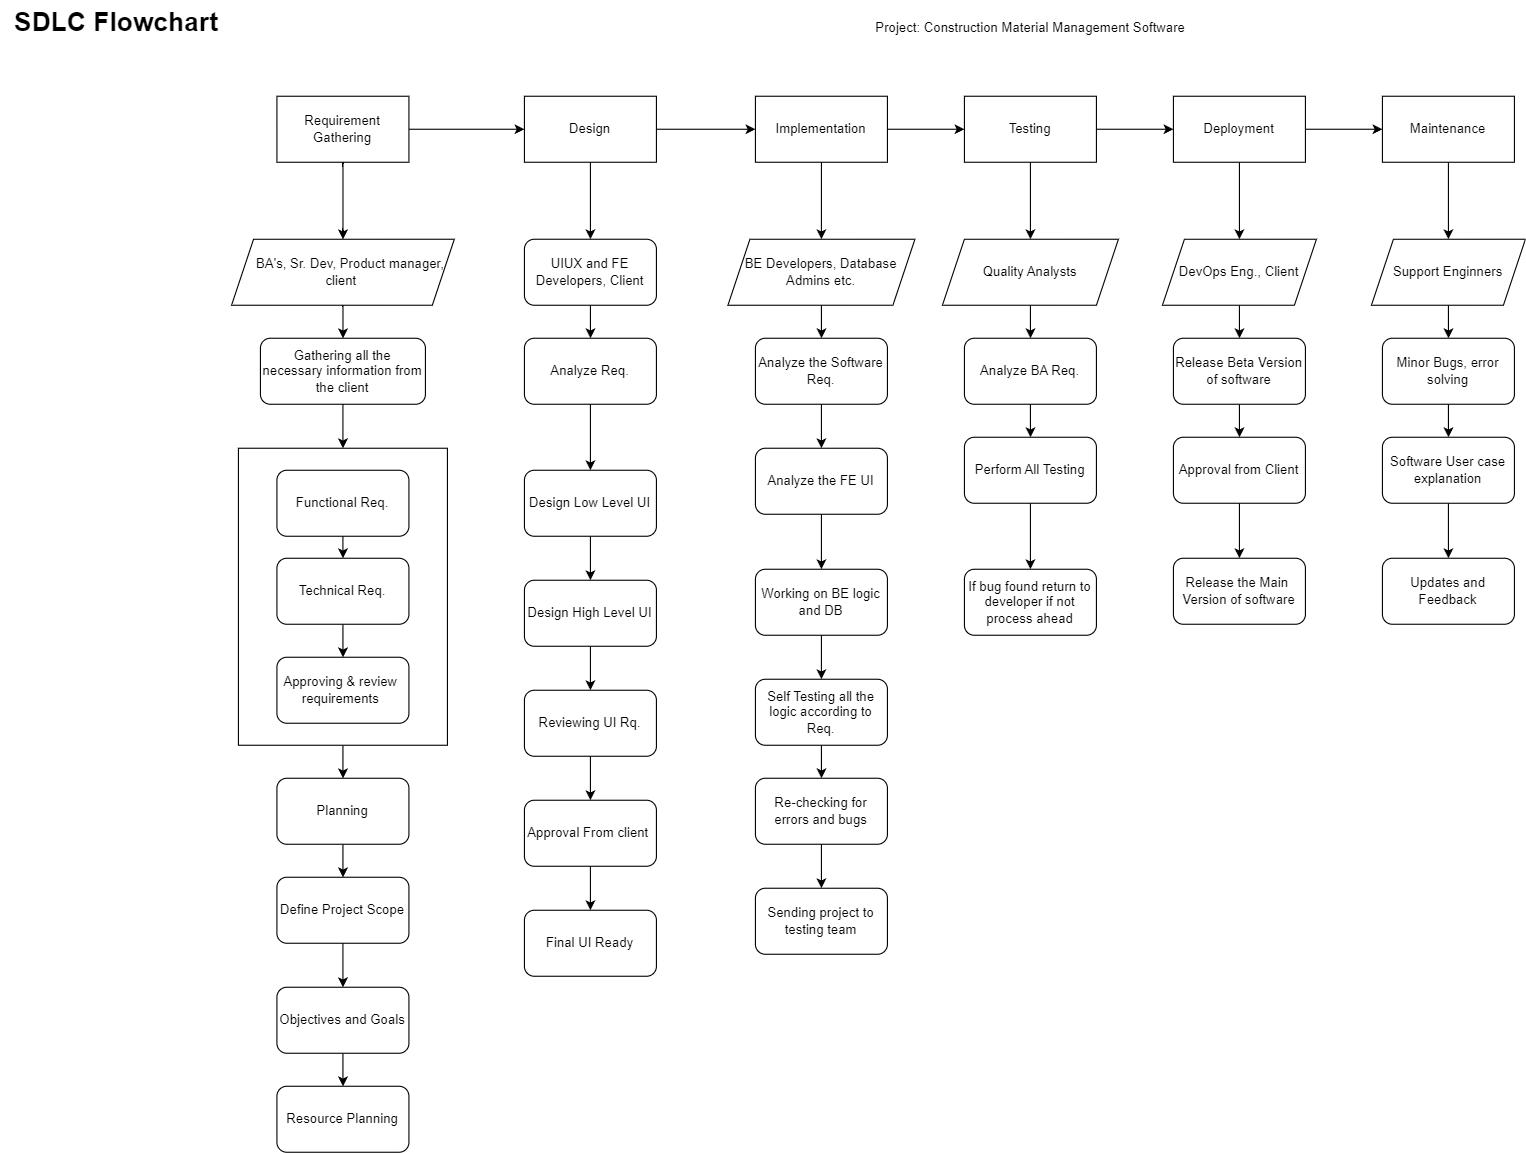

The diagram above was exported from draw.io. Its source (the exported page's mxGraphModel, read from the mxfile embedded in the PNG):
<mxGraphModel dx="1434" dy="772" grid="1" gridSize="10" guides="1" tooltips="1" connect="1" arrows="1" fold="1" page="1" pageScale="1" pageWidth="1920" pageHeight="1200" math="0" shadow="0">
  <root>
    <mxCell id="0" />
    <mxCell id="1" parent="0" />
    <mxCell id="WJ2MasTIlMM-FvMdF3s8-1" value="&lt;font style=&quot;font-size: 24px;&quot;&gt;&lt;b&gt;SDLC Flowchart&lt;/b&gt;&lt;/font&gt;" style="text;html=1;align=center;verticalAlign=middle;resizable=0;points=[];autosize=1;strokeColor=none;fillColor=none;" vertex="1" parent="1">
      <mxGeometry x="10" y="23" width="210" height="40" as="geometry" />
    </mxCell>
    <mxCell id="WJ2MasTIlMM-FvMdF3s8-2" value="Project: Construction Material Management Software" style="text;html=1;align=center;verticalAlign=middle;resizable=0;points=[];autosize=1;strokeColor=none;fillColor=none;" vertex="1" parent="1">
      <mxGeometry x="796.25" y="33" width="300" height="30" as="geometry" />
    </mxCell>
    <mxCell id="WJ2MasTIlMM-FvMdF3s8-24" value="" style="edgeStyle=orthogonalEdgeStyle;rounded=0;orthogonalLoop=1;jettySize=auto;html=1;" edge="1" parent="1" source="WJ2MasTIlMM-FvMdF3s8-3" target="WJ2MasTIlMM-FvMdF3s8-9">
      <mxGeometry relative="1" as="geometry" />
    </mxCell>
    <mxCell id="WJ2MasTIlMM-FvMdF3s8-27" value="" style="edgeStyle=orthogonalEdgeStyle;rounded=0;orthogonalLoop=1;jettySize=auto;html=1;" edge="1" parent="1" source="WJ2MasTIlMM-FvMdF3s8-3" target="WJ2MasTIlMM-FvMdF3s8-26">
      <mxGeometry relative="1" as="geometry" />
    </mxCell>
    <mxCell id="WJ2MasTIlMM-FvMdF3s8-3" value="Requirement Gathering" style="rounded=0;whiteSpace=wrap;html=1;" vertex="1" parent="1">
      <mxGeometry x="261.25" y="110" width="120" height="60" as="geometry" />
    </mxCell>
    <mxCell id="WJ2MasTIlMM-FvMdF3s8-20" value="" style="edgeStyle=orthogonalEdgeStyle;rounded=0;orthogonalLoop=1;jettySize=auto;html=1;" edge="1" parent="1" source="WJ2MasTIlMM-FvMdF3s8-4" target="WJ2MasTIlMM-FvMdF3s8-5">
      <mxGeometry relative="1" as="geometry" />
    </mxCell>
    <mxCell id="WJ2MasTIlMM-FvMdF3s8-4" value="Planning" style="rounded=1;whiteSpace=wrap;html=1;" vertex="1" parent="1">
      <mxGeometry x="261.25" y="730" width="120" height="60" as="geometry" />
    </mxCell>
    <mxCell id="WJ2MasTIlMM-FvMdF3s8-21" value="" style="edgeStyle=orthogonalEdgeStyle;rounded=0;orthogonalLoop=1;jettySize=auto;html=1;" edge="1" parent="1" source="WJ2MasTIlMM-FvMdF3s8-5" target="WJ2MasTIlMM-FvMdF3s8-6">
      <mxGeometry relative="1" as="geometry" />
    </mxCell>
    <mxCell id="WJ2MasTIlMM-FvMdF3s8-5" value="Define Project Scope" style="rounded=1;whiteSpace=wrap;html=1;" vertex="1" parent="1">
      <mxGeometry x="261.25" y="820" width="120" height="60" as="geometry" />
    </mxCell>
    <mxCell id="WJ2MasTIlMM-FvMdF3s8-22" value="" style="edgeStyle=orthogonalEdgeStyle;rounded=0;orthogonalLoop=1;jettySize=auto;html=1;" edge="1" parent="1" source="WJ2MasTIlMM-FvMdF3s8-6" target="WJ2MasTIlMM-FvMdF3s8-7">
      <mxGeometry relative="1" as="geometry" />
    </mxCell>
    <mxCell id="WJ2MasTIlMM-FvMdF3s8-6" value="Objectives and Goals" style="rounded=1;whiteSpace=wrap;html=1;" vertex="1" parent="1">
      <mxGeometry x="261.25" y="920" width="120" height="60" as="geometry" />
    </mxCell>
    <mxCell id="WJ2MasTIlMM-FvMdF3s8-7" value="Resource Planning" style="rounded=1;whiteSpace=wrap;html=1;" vertex="1" parent="1">
      <mxGeometry x="261.25" y="1010" width="120" height="60" as="geometry" />
    </mxCell>
    <mxCell id="WJ2MasTIlMM-FvMdF3s8-29" style="edgeStyle=orthogonalEdgeStyle;rounded=0;orthogonalLoop=1;jettySize=auto;html=1;exitX=0.5;exitY=1;exitDx=0;exitDy=0;entryX=0.5;entryY=0;entryDx=0;entryDy=0;" edge="1" parent="1" source="WJ2MasTIlMM-FvMdF3s8-8" target="WJ2MasTIlMM-FvMdF3s8-10">
      <mxGeometry relative="1" as="geometry" />
    </mxCell>
    <mxCell id="WJ2MasTIlMM-FvMdF3s8-8" value="Gathering all the&lt;div&gt;necessary information from the client&lt;/div&gt;" style="rounded=1;whiteSpace=wrap;html=1;" vertex="1" parent="1">
      <mxGeometry x="246.25" y="330" width="150" height="60" as="geometry" />
    </mxCell>
    <mxCell id="WJ2MasTIlMM-FvMdF3s8-31" value="" style="edgeStyle=orthogonalEdgeStyle;rounded=0;orthogonalLoop=1;jettySize=auto;html=1;" edge="1" parent="1" source="WJ2MasTIlMM-FvMdF3s8-10" target="WJ2MasTIlMM-FvMdF3s8-4">
      <mxGeometry relative="1" as="geometry" />
    </mxCell>
    <mxCell id="WJ2MasTIlMM-FvMdF3s8-10" value="" style="rounded=0;whiteSpace=wrap;html=1;" vertex="1" parent="1">
      <mxGeometry x="226.25" y="430" width="190" height="270" as="geometry" />
    </mxCell>
    <mxCell id="WJ2MasTIlMM-FvMdF3s8-48" value="" style="edgeStyle=orthogonalEdgeStyle;rounded=0;orthogonalLoop=1;jettySize=auto;html=1;" edge="1" parent="1" source="WJ2MasTIlMM-FvMdF3s8-9" target="WJ2MasTIlMM-FvMdF3s8-25">
      <mxGeometry relative="1" as="geometry" />
    </mxCell>
    <mxCell id="WJ2MasTIlMM-FvMdF3s8-62" value="" style="edgeStyle=orthogonalEdgeStyle;rounded=0;orthogonalLoop=1;jettySize=auto;html=1;" edge="1" parent="1" source="WJ2MasTIlMM-FvMdF3s8-9" target="WJ2MasTIlMM-FvMdF3s8-38">
      <mxGeometry relative="1" as="geometry" />
    </mxCell>
    <mxCell id="WJ2MasTIlMM-FvMdF3s8-9" value="Design" style="rounded=0;whiteSpace=wrap;html=1;" vertex="1" parent="1">
      <mxGeometry x="486.25" y="110" width="120" height="60" as="geometry" />
    </mxCell>
    <mxCell id="WJ2MasTIlMM-FvMdF3s8-30" style="edgeStyle=orthogonalEdgeStyle;rounded=0;orthogonalLoop=1;jettySize=auto;html=1;exitX=0.5;exitY=1;exitDx=0;exitDy=0;entryX=0.5;entryY=0;entryDx=0;entryDy=0;" edge="1" parent="1" source="WJ2MasTIlMM-FvMdF3s8-12" target="WJ2MasTIlMM-FvMdF3s8-13">
      <mxGeometry relative="1" as="geometry" />
    </mxCell>
    <mxCell id="WJ2MasTIlMM-FvMdF3s8-12" value="Functional Req." style="rounded=1;whiteSpace=wrap;html=1;" vertex="1" parent="1">
      <mxGeometry x="261.25" y="450" width="120" height="60" as="geometry" />
    </mxCell>
    <mxCell id="WJ2MasTIlMM-FvMdF3s8-18" value="" style="edgeStyle=orthogonalEdgeStyle;rounded=0;orthogonalLoop=1;jettySize=auto;html=1;" edge="1" parent="1" source="WJ2MasTIlMM-FvMdF3s8-13" target="WJ2MasTIlMM-FvMdF3s8-14">
      <mxGeometry relative="1" as="geometry" />
    </mxCell>
    <mxCell id="WJ2MasTIlMM-FvMdF3s8-13" value="Technical Req." style="rounded=1;whiteSpace=wrap;html=1;" vertex="1" parent="1">
      <mxGeometry x="261.25" y="530" width="120" height="60" as="geometry" />
    </mxCell>
    <mxCell id="WJ2MasTIlMM-FvMdF3s8-14" value="Approving &amp;amp; review&amp;nbsp;&lt;div&gt;requirements&amp;nbsp;&lt;/div&gt;" style="rounded=1;whiteSpace=wrap;html=1;" vertex="1" parent="1">
      <mxGeometry x="261.25" y="620" width="120" height="60" as="geometry" />
    </mxCell>
    <mxCell id="WJ2MasTIlMM-FvMdF3s8-49" value="" style="edgeStyle=orthogonalEdgeStyle;rounded=0;orthogonalLoop=1;jettySize=auto;html=1;" edge="1" parent="1" source="WJ2MasTIlMM-FvMdF3s8-25" target="WJ2MasTIlMM-FvMdF3s8-32">
      <mxGeometry relative="1" as="geometry" />
    </mxCell>
    <mxCell id="WJ2MasTIlMM-FvMdF3s8-25" value="UIUX and FE Developers, Client" style="rounded=1;whiteSpace=wrap;html=1;" vertex="1" parent="1">
      <mxGeometry x="486.25" y="240" width="120" height="60" as="geometry" />
    </mxCell>
    <mxCell id="WJ2MasTIlMM-FvMdF3s8-28" value="" style="edgeStyle=orthogonalEdgeStyle;rounded=0;orthogonalLoop=1;jettySize=auto;html=1;" edge="1" parent="1" source="WJ2MasTIlMM-FvMdF3s8-26" target="WJ2MasTIlMM-FvMdF3s8-8">
      <mxGeometry relative="1" as="geometry" />
    </mxCell>
    <mxCell id="WJ2MasTIlMM-FvMdF3s8-26" value="&amp;nbsp; &amp;nbsp; BA's, Sr. Dev, Product manager, client&amp;nbsp;" style="shape=parallelogram;perimeter=parallelogramPerimeter;whiteSpace=wrap;html=1;fixedSize=1;" vertex="1" parent="1">
      <mxGeometry x="220" y="240" width="202.5" height="60" as="geometry" />
    </mxCell>
    <mxCell id="WJ2MasTIlMM-FvMdF3s8-50" value="" style="edgeStyle=orthogonalEdgeStyle;rounded=0;orthogonalLoop=1;jettySize=auto;html=1;" edge="1" parent="1" source="WJ2MasTIlMM-FvMdF3s8-32" target="WJ2MasTIlMM-FvMdF3s8-33">
      <mxGeometry relative="1" as="geometry" />
    </mxCell>
    <mxCell id="WJ2MasTIlMM-FvMdF3s8-32" value="Analyze Req." style="rounded=1;whiteSpace=wrap;html=1;" vertex="1" parent="1">
      <mxGeometry x="486.25" y="330" width="120" height="60" as="geometry" />
    </mxCell>
    <mxCell id="WJ2MasTIlMM-FvMdF3s8-51" value="" style="edgeStyle=orthogonalEdgeStyle;rounded=0;orthogonalLoop=1;jettySize=auto;html=1;" edge="1" parent="1" source="WJ2MasTIlMM-FvMdF3s8-33" target="WJ2MasTIlMM-FvMdF3s8-34">
      <mxGeometry relative="1" as="geometry" />
    </mxCell>
    <mxCell id="WJ2MasTIlMM-FvMdF3s8-33" value="Design Low Level UI" style="rounded=1;whiteSpace=wrap;html=1;" vertex="1" parent="1">
      <mxGeometry x="486.25" y="450" width="120" height="60" as="geometry" />
    </mxCell>
    <mxCell id="WJ2MasTIlMM-FvMdF3s8-52" value="" style="edgeStyle=orthogonalEdgeStyle;rounded=0;orthogonalLoop=1;jettySize=auto;html=1;" edge="1" parent="1" source="WJ2MasTIlMM-FvMdF3s8-34" target="WJ2MasTIlMM-FvMdF3s8-35">
      <mxGeometry relative="1" as="geometry" />
    </mxCell>
    <mxCell id="WJ2MasTIlMM-FvMdF3s8-34" value="Design High Level UI" style="rounded=1;whiteSpace=wrap;html=1;" vertex="1" parent="1">
      <mxGeometry x="486.25" y="550" width="120" height="60" as="geometry" />
    </mxCell>
    <mxCell id="WJ2MasTIlMM-FvMdF3s8-53" value="" style="edgeStyle=orthogonalEdgeStyle;rounded=0;orthogonalLoop=1;jettySize=auto;html=1;" edge="1" parent="1" source="WJ2MasTIlMM-FvMdF3s8-35" target="WJ2MasTIlMM-FvMdF3s8-36">
      <mxGeometry relative="1" as="geometry" />
    </mxCell>
    <mxCell id="WJ2MasTIlMM-FvMdF3s8-35" value="Reviewing UI Rq." style="rounded=1;whiteSpace=wrap;html=1;" vertex="1" parent="1">
      <mxGeometry x="486.25" y="650" width="120" height="60" as="geometry" />
    </mxCell>
    <mxCell id="WJ2MasTIlMM-FvMdF3s8-54" value="" style="edgeStyle=orthogonalEdgeStyle;rounded=0;orthogonalLoop=1;jettySize=auto;html=1;" edge="1" parent="1" source="WJ2MasTIlMM-FvMdF3s8-36" target="WJ2MasTIlMM-FvMdF3s8-37">
      <mxGeometry relative="1" as="geometry" />
    </mxCell>
    <mxCell id="WJ2MasTIlMM-FvMdF3s8-36" value="Approval From client&amp;nbsp;" style="rounded=1;whiteSpace=wrap;html=1;" vertex="1" parent="1">
      <mxGeometry x="486.25" y="750" width="120" height="60" as="geometry" />
    </mxCell>
    <mxCell id="WJ2MasTIlMM-FvMdF3s8-37" value="Final UI Ready" style="rounded=1;whiteSpace=wrap;html=1;" vertex="1" parent="1">
      <mxGeometry x="486.25" y="850" width="120" height="60" as="geometry" />
    </mxCell>
    <mxCell id="WJ2MasTIlMM-FvMdF3s8-55" value="" style="edgeStyle=orthogonalEdgeStyle;rounded=0;orthogonalLoop=1;jettySize=auto;html=1;" edge="1" parent="1" source="WJ2MasTIlMM-FvMdF3s8-38" target="WJ2MasTIlMM-FvMdF3s8-39">
      <mxGeometry relative="1" as="geometry" />
    </mxCell>
    <mxCell id="WJ2MasTIlMM-FvMdF3s8-63" value="" style="edgeStyle=orthogonalEdgeStyle;rounded=0;orthogonalLoop=1;jettySize=auto;html=1;" edge="1" parent="1" source="WJ2MasTIlMM-FvMdF3s8-38" target="WJ2MasTIlMM-FvMdF3s8-47">
      <mxGeometry relative="1" as="geometry" />
    </mxCell>
    <mxCell id="WJ2MasTIlMM-FvMdF3s8-38" value="Implementation" style="rounded=0;whiteSpace=wrap;html=1;" vertex="1" parent="1">
      <mxGeometry x="696.25" y="110" width="120" height="60" as="geometry" />
    </mxCell>
    <mxCell id="WJ2MasTIlMM-FvMdF3s8-56" value="" style="edgeStyle=orthogonalEdgeStyle;rounded=0;orthogonalLoop=1;jettySize=auto;html=1;" edge="1" parent="1" source="WJ2MasTIlMM-FvMdF3s8-39" target="WJ2MasTIlMM-FvMdF3s8-41">
      <mxGeometry relative="1" as="geometry" />
    </mxCell>
    <mxCell id="WJ2MasTIlMM-FvMdF3s8-39" value="BE Developers, Database Admins etc." style="shape=parallelogram;perimeter=parallelogramPerimeter;whiteSpace=wrap;html=1;fixedSize=1;" vertex="1" parent="1">
      <mxGeometry x="671.25" y="240" width="170" height="60" as="geometry" />
    </mxCell>
    <mxCell id="WJ2MasTIlMM-FvMdF3s8-57" value="" style="edgeStyle=orthogonalEdgeStyle;rounded=0;orthogonalLoop=1;jettySize=auto;html=1;" edge="1" parent="1" source="WJ2MasTIlMM-FvMdF3s8-41" target="WJ2MasTIlMM-FvMdF3s8-42">
      <mxGeometry relative="1" as="geometry" />
    </mxCell>
    <mxCell id="WJ2MasTIlMM-FvMdF3s8-41" value="Analyze the Software Req." style="rounded=1;whiteSpace=wrap;html=1;" vertex="1" parent="1">
      <mxGeometry x="696.25" y="330" width="120" height="60" as="geometry" />
    </mxCell>
    <mxCell id="WJ2MasTIlMM-FvMdF3s8-58" value="" style="edgeStyle=orthogonalEdgeStyle;rounded=0;orthogonalLoop=1;jettySize=auto;html=1;" edge="1" parent="1" source="WJ2MasTIlMM-FvMdF3s8-42" target="WJ2MasTIlMM-FvMdF3s8-43">
      <mxGeometry relative="1" as="geometry" />
    </mxCell>
    <mxCell id="WJ2MasTIlMM-FvMdF3s8-42" value="Analyze the FE UI" style="rounded=1;whiteSpace=wrap;html=1;" vertex="1" parent="1">
      <mxGeometry x="696.25" y="430" width="120" height="60" as="geometry" />
    </mxCell>
    <mxCell id="WJ2MasTIlMM-FvMdF3s8-59" value="" style="edgeStyle=orthogonalEdgeStyle;rounded=0;orthogonalLoop=1;jettySize=auto;html=1;" edge="1" parent="1" source="WJ2MasTIlMM-FvMdF3s8-43" target="WJ2MasTIlMM-FvMdF3s8-44">
      <mxGeometry relative="1" as="geometry" />
    </mxCell>
    <mxCell id="WJ2MasTIlMM-FvMdF3s8-43" value="Working on BE logic and DB" style="rounded=1;whiteSpace=wrap;html=1;" vertex="1" parent="1">
      <mxGeometry x="696.25" y="540" width="120" height="60" as="geometry" />
    </mxCell>
    <mxCell id="WJ2MasTIlMM-FvMdF3s8-60" value="" style="edgeStyle=orthogonalEdgeStyle;rounded=0;orthogonalLoop=1;jettySize=auto;html=1;" edge="1" parent="1" source="WJ2MasTIlMM-FvMdF3s8-44" target="WJ2MasTIlMM-FvMdF3s8-46">
      <mxGeometry relative="1" as="geometry" />
    </mxCell>
    <mxCell id="WJ2MasTIlMM-FvMdF3s8-44" value="Self Testing all the logic according to Req." style="rounded=1;whiteSpace=wrap;html=1;" vertex="1" parent="1">
      <mxGeometry x="696.25" y="640" width="120" height="60" as="geometry" />
    </mxCell>
    <mxCell id="WJ2MasTIlMM-FvMdF3s8-45" value="Sending project to testing team" style="rounded=1;whiteSpace=wrap;html=1;" vertex="1" parent="1">
      <mxGeometry x="696.25" y="830" width="120" height="60" as="geometry" />
    </mxCell>
    <mxCell id="WJ2MasTIlMM-FvMdF3s8-61" value="" style="edgeStyle=orthogonalEdgeStyle;rounded=0;orthogonalLoop=1;jettySize=auto;html=1;" edge="1" parent="1" source="WJ2MasTIlMM-FvMdF3s8-46" target="WJ2MasTIlMM-FvMdF3s8-45">
      <mxGeometry relative="1" as="geometry" />
    </mxCell>
    <mxCell id="WJ2MasTIlMM-FvMdF3s8-46" value="Re-checking for errors and bugs" style="rounded=1;whiteSpace=wrap;html=1;" vertex="1" parent="1">
      <mxGeometry x="696.25" y="730" width="120" height="60" as="geometry" />
    </mxCell>
    <mxCell id="WJ2MasTIlMM-FvMdF3s8-69" value="" style="edgeStyle=orthogonalEdgeStyle;rounded=0;orthogonalLoop=1;jettySize=auto;html=1;" edge="1" parent="1" source="WJ2MasTIlMM-FvMdF3s8-47" target="WJ2MasTIlMM-FvMdF3s8-64">
      <mxGeometry relative="1" as="geometry" />
    </mxCell>
    <mxCell id="WJ2MasTIlMM-FvMdF3s8-82" value="" style="edgeStyle=orthogonalEdgeStyle;rounded=0;orthogonalLoop=1;jettySize=auto;html=1;" edge="1" parent="1" source="WJ2MasTIlMM-FvMdF3s8-47" target="WJ2MasTIlMM-FvMdF3s8-73">
      <mxGeometry relative="1" as="geometry" />
    </mxCell>
    <mxCell id="WJ2MasTIlMM-FvMdF3s8-47" value="Testing" style="rounded=0;whiteSpace=wrap;html=1;" vertex="1" parent="1">
      <mxGeometry x="886.25" y="110" width="120" height="60" as="geometry" />
    </mxCell>
    <mxCell id="WJ2MasTIlMM-FvMdF3s8-70" value="" style="edgeStyle=orthogonalEdgeStyle;rounded=0;orthogonalLoop=1;jettySize=auto;html=1;" edge="1" parent="1" source="WJ2MasTIlMM-FvMdF3s8-64" target="WJ2MasTIlMM-FvMdF3s8-65">
      <mxGeometry relative="1" as="geometry" />
    </mxCell>
    <mxCell id="WJ2MasTIlMM-FvMdF3s8-64" value="Quality Analysts" style="shape=parallelogram;perimeter=parallelogramPerimeter;whiteSpace=wrap;html=1;fixedSize=1;" vertex="1" parent="1">
      <mxGeometry x="866.25" y="240" width="160" height="60" as="geometry" />
    </mxCell>
    <mxCell id="WJ2MasTIlMM-FvMdF3s8-71" value="" style="edgeStyle=orthogonalEdgeStyle;rounded=0;orthogonalLoop=1;jettySize=auto;html=1;" edge="1" parent="1" source="WJ2MasTIlMM-FvMdF3s8-65" target="WJ2MasTIlMM-FvMdF3s8-66">
      <mxGeometry relative="1" as="geometry" />
    </mxCell>
    <mxCell id="WJ2MasTIlMM-FvMdF3s8-65" value="Analyze BA Req." style="rounded=1;whiteSpace=wrap;html=1;" vertex="1" parent="1">
      <mxGeometry x="886.25" y="330" width="120" height="60" as="geometry" />
    </mxCell>
    <mxCell id="WJ2MasTIlMM-FvMdF3s8-72" value="" style="edgeStyle=orthogonalEdgeStyle;rounded=0;orthogonalLoop=1;jettySize=auto;html=1;" edge="1" parent="1" source="WJ2MasTIlMM-FvMdF3s8-66" target="WJ2MasTIlMM-FvMdF3s8-68">
      <mxGeometry relative="1" as="geometry" />
    </mxCell>
    <mxCell id="WJ2MasTIlMM-FvMdF3s8-66" value="Perform All Testing" style="rounded=1;whiteSpace=wrap;html=1;" vertex="1" parent="1">
      <mxGeometry x="886.25" y="420" width="120" height="60" as="geometry" />
    </mxCell>
    <mxCell id="WJ2MasTIlMM-FvMdF3s8-68" value="If bug found return to developer if not process ahead" style="rounded=1;whiteSpace=wrap;html=1;" vertex="1" parent="1">
      <mxGeometry x="886.25" y="540" width="120" height="60" as="geometry" />
    </mxCell>
    <mxCell id="WJ2MasTIlMM-FvMdF3s8-78" value="" style="edgeStyle=orthogonalEdgeStyle;rounded=0;orthogonalLoop=1;jettySize=auto;html=1;" edge="1" parent="1" source="WJ2MasTIlMM-FvMdF3s8-73" target="WJ2MasTIlMM-FvMdF3s8-74">
      <mxGeometry relative="1" as="geometry" />
    </mxCell>
    <mxCell id="WJ2MasTIlMM-FvMdF3s8-93" value="" style="edgeStyle=orthogonalEdgeStyle;rounded=0;orthogonalLoop=1;jettySize=auto;html=1;" edge="1" parent="1" source="WJ2MasTIlMM-FvMdF3s8-73" target="WJ2MasTIlMM-FvMdF3s8-83">
      <mxGeometry relative="1" as="geometry" />
    </mxCell>
    <mxCell id="WJ2MasTIlMM-FvMdF3s8-73" value="Deployment" style="rounded=0;whiteSpace=wrap;html=1;" vertex="1" parent="1">
      <mxGeometry x="1076.25" y="110" width="120" height="60" as="geometry" />
    </mxCell>
    <mxCell id="WJ2MasTIlMM-FvMdF3s8-79" value="" style="edgeStyle=orthogonalEdgeStyle;rounded=0;orthogonalLoop=1;jettySize=auto;html=1;" edge="1" parent="1" source="WJ2MasTIlMM-FvMdF3s8-74" target="WJ2MasTIlMM-FvMdF3s8-75">
      <mxGeometry relative="1" as="geometry" />
    </mxCell>
    <mxCell id="WJ2MasTIlMM-FvMdF3s8-74" value="DevOps Eng., Client" style="shape=parallelogram;perimeter=parallelogramPerimeter;whiteSpace=wrap;html=1;fixedSize=1;" vertex="1" parent="1">
      <mxGeometry x="1066.25" y="240" width="140" height="60" as="geometry" />
    </mxCell>
    <mxCell id="WJ2MasTIlMM-FvMdF3s8-80" value="" style="edgeStyle=orthogonalEdgeStyle;rounded=0;orthogonalLoop=1;jettySize=auto;html=1;" edge="1" parent="1" source="WJ2MasTIlMM-FvMdF3s8-75" target="WJ2MasTIlMM-FvMdF3s8-76">
      <mxGeometry relative="1" as="geometry" />
    </mxCell>
    <mxCell id="WJ2MasTIlMM-FvMdF3s8-75" value="Release Beta Version&lt;div&gt;of software&lt;/div&gt;" style="rounded=1;whiteSpace=wrap;html=1;" vertex="1" parent="1">
      <mxGeometry x="1076.25" y="330" width="120" height="60" as="geometry" />
    </mxCell>
    <mxCell id="WJ2MasTIlMM-FvMdF3s8-81" value="" style="edgeStyle=orthogonalEdgeStyle;rounded=0;orthogonalLoop=1;jettySize=auto;html=1;" edge="1" parent="1" source="WJ2MasTIlMM-FvMdF3s8-76" target="WJ2MasTIlMM-FvMdF3s8-77">
      <mxGeometry relative="1" as="geometry" />
    </mxCell>
    <mxCell id="WJ2MasTIlMM-FvMdF3s8-76" value="Approval from Client" style="rounded=1;whiteSpace=wrap;html=1;" vertex="1" parent="1">
      <mxGeometry x="1076.25" y="420" width="120" height="60" as="geometry" />
    </mxCell>
    <mxCell id="WJ2MasTIlMM-FvMdF3s8-77" value="Release the Main&amp;nbsp;&lt;div&gt;Version of software&lt;/div&gt;" style="rounded=1;whiteSpace=wrap;html=1;" vertex="1" parent="1">
      <mxGeometry x="1076.25" y="530" width="120" height="60" as="geometry" />
    </mxCell>
    <mxCell id="WJ2MasTIlMM-FvMdF3s8-89" value="" style="edgeStyle=orthogonalEdgeStyle;rounded=0;orthogonalLoop=1;jettySize=auto;html=1;" edge="1" parent="1" source="WJ2MasTIlMM-FvMdF3s8-83" target="WJ2MasTIlMM-FvMdF3s8-84">
      <mxGeometry relative="1" as="geometry" />
    </mxCell>
    <mxCell id="WJ2MasTIlMM-FvMdF3s8-83" value="Maintenance" style="rounded=0;whiteSpace=wrap;html=1;" vertex="1" parent="1">
      <mxGeometry x="1266.25" y="110" width="120" height="60" as="geometry" />
    </mxCell>
    <mxCell id="WJ2MasTIlMM-FvMdF3s8-90" value="" style="edgeStyle=orthogonalEdgeStyle;rounded=0;orthogonalLoop=1;jettySize=auto;html=1;" edge="1" parent="1" source="WJ2MasTIlMM-FvMdF3s8-84" target="WJ2MasTIlMM-FvMdF3s8-86">
      <mxGeometry relative="1" as="geometry" />
    </mxCell>
    <mxCell id="WJ2MasTIlMM-FvMdF3s8-84" value="Support Enginners" style="shape=parallelogram;perimeter=parallelogramPerimeter;whiteSpace=wrap;html=1;fixedSize=1;" vertex="1" parent="1">
      <mxGeometry x="1256.25" y="240" width="140" height="60" as="geometry" />
    </mxCell>
    <mxCell id="WJ2MasTIlMM-FvMdF3s8-91" value="" style="edgeStyle=orthogonalEdgeStyle;rounded=0;orthogonalLoop=1;jettySize=auto;html=1;" edge="1" parent="1" source="WJ2MasTIlMM-FvMdF3s8-86" target="WJ2MasTIlMM-FvMdF3s8-87">
      <mxGeometry relative="1" as="geometry" />
    </mxCell>
    <mxCell id="WJ2MasTIlMM-FvMdF3s8-86" value="Minor Bugs, error solving" style="rounded=1;whiteSpace=wrap;html=1;" vertex="1" parent="1">
      <mxGeometry x="1266.25" y="330" width="120" height="60" as="geometry" />
    </mxCell>
    <mxCell id="WJ2MasTIlMM-FvMdF3s8-92" value="" style="edgeStyle=orthogonalEdgeStyle;rounded=0;orthogonalLoop=1;jettySize=auto;html=1;" edge="1" parent="1" source="WJ2MasTIlMM-FvMdF3s8-87" target="WJ2MasTIlMM-FvMdF3s8-88">
      <mxGeometry relative="1" as="geometry" />
    </mxCell>
    <mxCell id="WJ2MasTIlMM-FvMdF3s8-87" value="Software User case explanation" style="rounded=1;whiteSpace=wrap;html=1;" vertex="1" parent="1">
      <mxGeometry x="1266.25" y="420" width="120" height="60" as="geometry" />
    </mxCell>
    <mxCell id="WJ2MasTIlMM-FvMdF3s8-88" value="Updates and Feedback" style="rounded=1;whiteSpace=wrap;html=1;" vertex="1" parent="1">
      <mxGeometry x="1266.25" y="530" width="120" height="60" as="geometry" />
    </mxCell>
  </root>
</mxGraphModel>